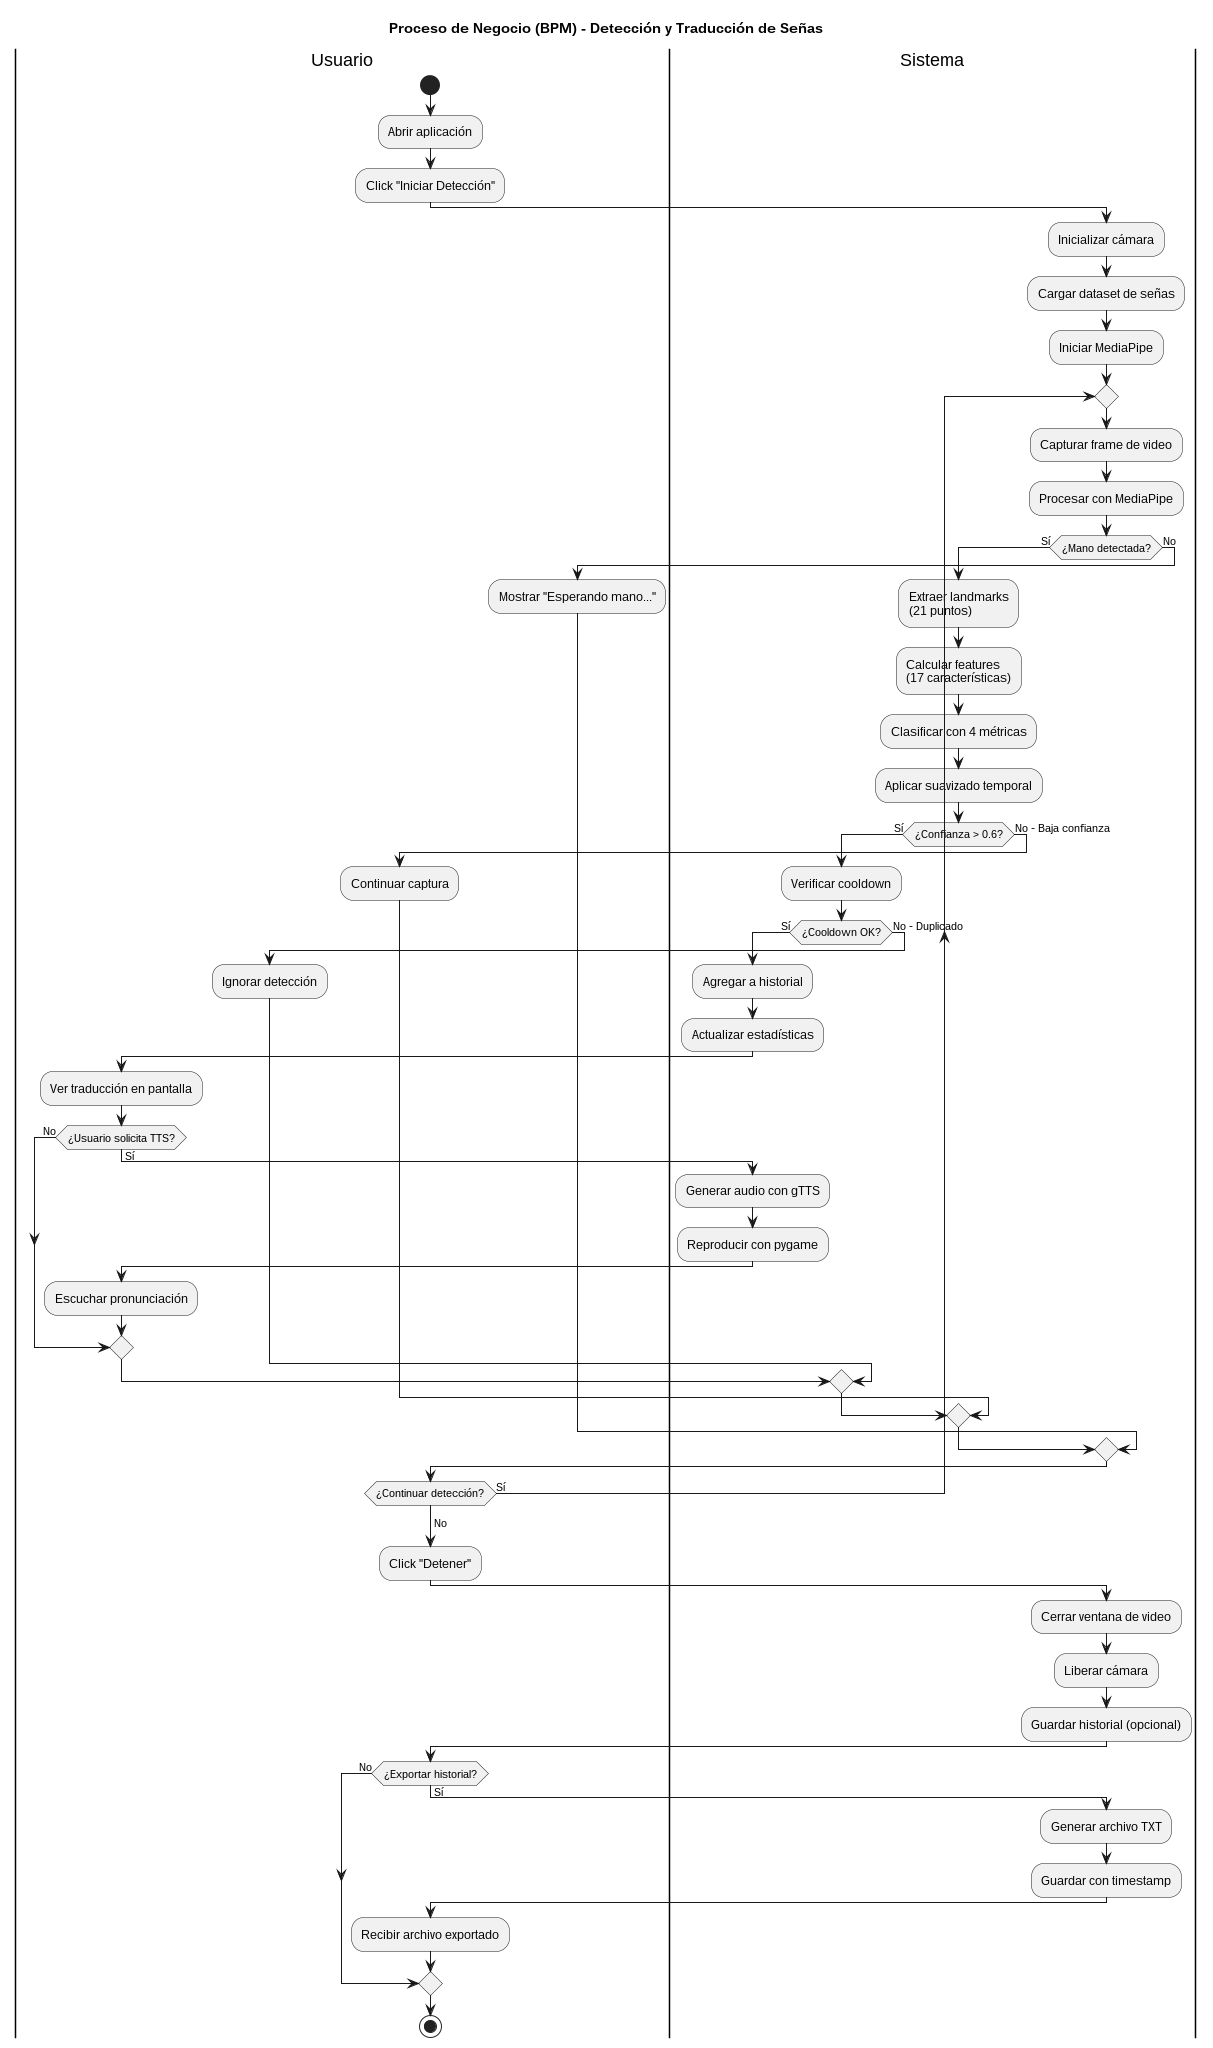

The diagram above was rendered by PlantUML. Its source (embedded in the PNG):
@startuml Proceso_BPM_Deteccion

title Proceso de Negocio (BPM) - Detección y Traducción de Señas

|Usuario|
start
:Abrir aplicación;
:Click "Iniciar Detección";

|Sistema|
:Inicializar cámara;
:Cargar dataset de señas;
:Iniciar MediaPipe;

repeat
    |Sistema|
    :Capturar frame de video;
    :Procesar con MediaPipe;
    
    if (¿Mano detectada?) then (Sí)
        :Extraer landmarks\n(21 puntos);
        :Calcular features\n(17 características);
        :Clasificar con 4 métricas;
        :Aplicar suavizado temporal;
        
        if (¿Confianza > 0.6?) then (Sí)
            :Verificar cooldown;
            
            if (¿Cooldown OK?) then (Sí)
                :Agregar a historial;
                :Actualizar estadísticas;
                
                |Usuario|
                :Ver traducción en pantalla;
                
                if (¿Usuario solicita TTS?) then (Sí)
                    |Sistema|
                    :Generar audio con gTTS;
                    :Reproducir con pygame;
                    
                    |Usuario|
                    :Escuchar pronunciación;
                else (No)
                endif
            else (No - Duplicado)
                :Ignorar detección;
            endif
        else (No - Baja confianza)
            :Continuar captura;
        endif
    else (No)
        :Mostrar "Esperando mano...";
    endif
    
repeat while (¿Continuar detección?) is (Sí)
->No;

|Usuario|
:Click "Detener";

|Sistema|
:Cerrar ventana de video;
:Liberar cámara;
:Guardar historial (opcional);

|Usuario|
if (¿Exportar historial?) then (Sí)
    |Sistema|
    :Generar archivo TXT;
    :Guardar con timestamp;
    
    |Usuario|
    :Recibir archivo exportado;
else (No)
endif

stop

@enduml